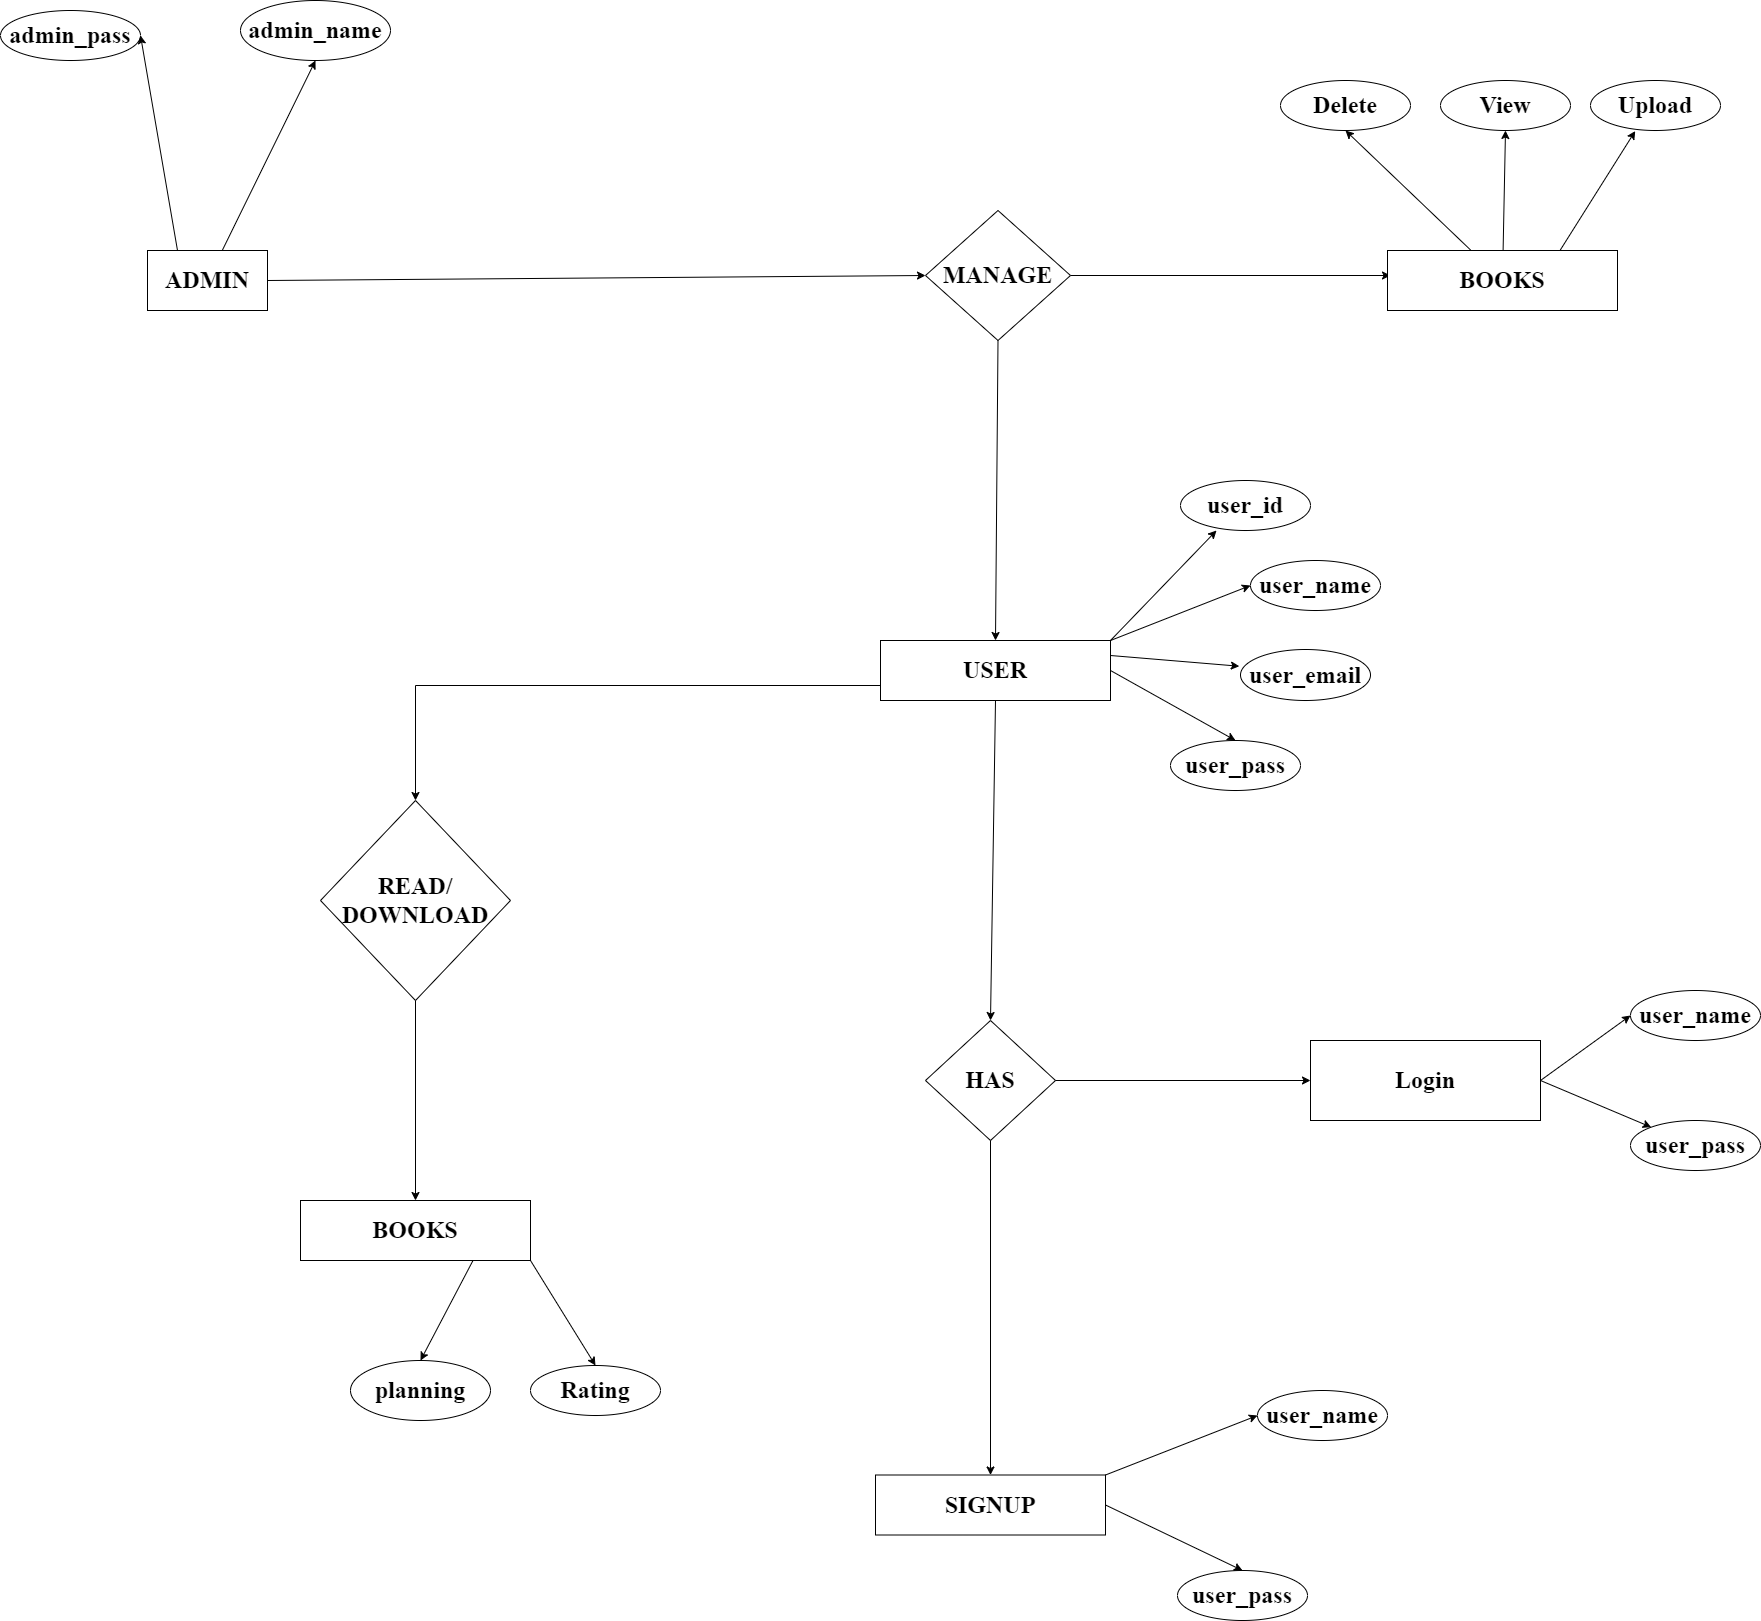

The diagram above was exported from draw.io. Its source (the exported page's mxGraphModel, read from the mxfile embedded in the PNG):
<mxGraphModel dx="3474" dy="2659" grid="1" gridSize="10" guides="1" tooltips="1" connect="1" arrows="1" fold="1" page="1" pageScale="1" pageWidth="827" pageHeight="1169" math="0" shadow="0" extFonts="Permanent Marker^https://fonts.googleapis.com/css?family=Permanent+Marker">
  <root>
    <mxCell id="0" />
    <mxCell id="1" parent="0" />
    <mxCell id="6jHDaF_NGS-_tLkavg3u-95" value="ADMIN" style="rounded=0;whiteSpace=wrap;html=1;fontFamily=Times New Roman;fontSize=24;labelBackgroundColor=none;fontStyle=1" parent="1" vertex="1">
      <mxGeometry x="-383" y="-740" width="120" height="60" as="geometry" />
    </mxCell>
    <mxCell id="6jHDaF_NGS-_tLkavg3u-96" style="edgeStyle=orthogonalEdgeStyle;rounded=0;orthogonalLoop=1;jettySize=auto;html=1;fontFamily=Times New Roman;fontSize=24;labelBackgroundColor=none;fontColor=default;fontStyle=1" parent="1" source="6jHDaF_NGS-_tLkavg3u-98" edge="1">
      <mxGeometry relative="1" as="geometry">
        <mxPoint x="960" y="-715" as="targetPoint" />
      </mxGeometry>
    </mxCell>
    <mxCell id="6jHDaF_NGS-_tLkavg3u-97" style="edgeStyle=orthogonalEdgeStyle;rounded=0;orthogonalLoop=1;jettySize=auto;html=1;fontFamily=Times New Roman;fontSize=24;labelBackgroundColor=none;fontColor=default;fontStyle=1" parent="1" source="6jHDaF_NGS-_tLkavg3u-98" edge="1">
      <mxGeometry relative="1" as="geometry">
        <mxPoint x="860" y="-715" as="targetPoint" />
      </mxGeometry>
    </mxCell>
    <mxCell id="6jHDaF_NGS-_tLkavg3u-98" value="MANAGE" style="rhombus;whiteSpace=wrap;html=1;rounded=0;fontFamily=Times New Roman;fontSize=24;labelBackgroundColor=none;fontStyle=1" parent="1" vertex="1">
      <mxGeometry x="395" y="-780" width="145" height="130" as="geometry" />
    </mxCell>
    <mxCell id="6jHDaF_NGS-_tLkavg3u-143" style="edgeStyle=orthogonalEdgeStyle;rounded=0;orthogonalLoop=1;jettySize=auto;html=1;exitX=0;exitY=0.75;exitDx=0;exitDy=0;" parent="1" source="6jHDaF_NGS-_tLkavg3u-100" target="6jHDaF_NGS-_tLkavg3u-125" edge="1">
      <mxGeometry relative="1" as="geometry">
        <mxPoint x="-119.99999999999955" y="-304" as="targetPoint" />
      </mxGeometry>
    </mxCell>
    <mxCell id="6jHDaF_NGS-_tLkavg3u-100" value="USER" style="rounded=0;whiteSpace=wrap;html=1;fontFamily=Times New Roman;fontSize=24;labelBackgroundColor=none;fontStyle=1" parent="1" vertex="1">
      <mxGeometry x="350" y="-350" width="230" height="60" as="geometry" />
    </mxCell>
    <mxCell id="6jHDaF_NGS-_tLkavg3u-101" value="" style="endArrow=classic;html=1;rounded=0;fontFamily=Times New Roman;fontSize=24;exitX=0.5;exitY=1;exitDx=0;exitDy=0;entryX=0.5;entryY=0;entryDx=0;entryDy=0;labelBackgroundColor=none;fontColor=default;fontStyle=1" parent="1" source="6jHDaF_NGS-_tLkavg3u-98" target="6jHDaF_NGS-_tLkavg3u-100" edge="1">
      <mxGeometry width="50" height="50" relative="1" as="geometry">
        <mxPoint x="570" y="470" as="sourcePoint" />
        <mxPoint x="620" y="420" as="targetPoint" />
      </mxGeometry>
    </mxCell>
    <mxCell id="6jHDaF_NGS-_tLkavg3u-102" value="HAS" style="rhombus;whiteSpace=wrap;html=1;rounded=0;fontFamily=Times New Roman;fontSize=24;labelBackgroundColor=none;fontStyle=1" parent="1" vertex="1">
      <mxGeometry x="395" y="30" width="130" height="120" as="geometry" />
    </mxCell>
    <mxCell id="6jHDaF_NGS-_tLkavg3u-103" value="" style="endArrow=classic;html=1;rounded=0;fontFamily=Times New Roman;fontSize=24;exitX=1;exitY=0.5;exitDx=0;exitDy=0;entryX=0;entryY=0.5;entryDx=0;entryDy=0;labelBackgroundColor=none;fontColor=default;fontStyle=1" parent="1" source="6jHDaF_NGS-_tLkavg3u-95" target="6jHDaF_NGS-_tLkavg3u-98" edge="1">
      <mxGeometry width="50" height="50" relative="1" as="geometry">
        <mxPoint x="570" y="480" as="sourcePoint" />
        <mxPoint x="620" y="430" as="targetPoint" />
      </mxGeometry>
    </mxCell>
    <mxCell id="6jHDaF_NGS-_tLkavg3u-104" value="user_id" style="ellipse;whiteSpace=wrap;html=1;rounded=0;fontFamily=Times New Roman;fontSize=24;labelBackgroundColor=none;fontStyle=1" parent="1" vertex="1">
      <mxGeometry x="650" y="-510" width="130" height="50" as="geometry" />
    </mxCell>
    <mxCell id="6jHDaF_NGS-_tLkavg3u-105" value="user_name" style="ellipse;whiteSpace=wrap;html=1;rounded=0;fontFamily=Times New Roman;fontSize=24;labelBackgroundColor=none;fontStyle=1" parent="1" vertex="1">
      <mxGeometry x="720" y="-430" width="130" height="50" as="geometry" />
    </mxCell>
    <mxCell id="6jHDaF_NGS-_tLkavg3u-106" value="user_email" style="ellipse;whiteSpace=wrap;html=1;rounded=0;fontFamily=Times New Roman;fontSize=24;labelBackgroundColor=none;fontStyle=1" parent="1" vertex="1">
      <mxGeometry x="710" y="-341" width="130" height="51" as="geometry" />
    </mxCell>
    <mxCell id="6jHDaF_NGS-_tLkavg3u-107" value="" style="endArrow=classic;html=1;rounded=0;fontFamily=Times New Roman;fontSize=24;entryX=0.277;entryY=1;entryDx=0;entryDy=0;entryPerimeter=0;exitX=1;exitY=0;exitDx=0;exitDy=0;labelBackgroundColor=none;fontColor=default;fontStyle=1" parent="1" source="6jHDaF_NGS-_tLkavg3u-100" target="6jHDaF_NGS-_tLkavg3u-104" edge="1">
      <mxGeometry width="50" height="50" relative="1" as="geometry">
        <mxPoint x="620" y="410" as="sourcePoint" />
        <mxPoint x="620" y="430" as="targetPoint" />
      </mxGeometry>
    </mxCell>
    <mxCell id="6jHDaF_NGS-_tLkavg3u-108" value="user_pass" style="ellipse;whiteSpace=wrap;html=1;rounded=0;fontFamily=Times New Roman;fontSize=24;labelBackgroundColor=none;fontStyle=1" parent="1" vertex="1">
      <mxGeometry x="640" y="-250" width="130" height="50" as="geometry" />
    </mxCell>
    <mxCell id="6jHDaF_NGS-_tLkavg3u-109" value="Login" style="rounded=0;whiteSpace=wrap;html=1;fontFamily=Times New Roman;fontSize=24;labelBackgroundColor=none;fontStyle=1" parent="1" vertex="1">
      <mxGeometry x="780" y="50" width="230" height="80" as="geometry" />
    </mxCell>
    <mxCell id="6jHDaF_NGS-_tLkavg3u-110" value="admin_name" style="ellipse;whiteSpace=wrap;html=1;rounded=0;fontFamily=Times New Roman;fontSize=24;labelBackgroundColor=none;fontStyle=1" parent="1" vertex="1">
      <mxGeometry x="-290" y="-990" width="150" height="60" as="geometry" />
    </mxCell>
    <mxCell id="6jHDaF_NGS-_tLkavg3u-112" value="admin_pass" style="ellipse;whiteSpace=wrap;html=1;rounded=0;fontFamily=Times New Roman;fontSize=24;labelBackgroundColor=none;fontStyle=1" parent="1" vertex="1">
      <mxGeometry x="-530" y="-980" width="140" height="50" as="geometry" />
    </mxCell>
    <mxCell id="6jHDaF_NGS-_tLkavg3u-113" value="" style="endArrow=classic;html=1;rounded=0;fontFamily=Times New Roman;fontSize=24;entryX=0.5;entryY=1;entryDx=0;entryDy=0;labelBackgroundColor=none;fontColor=default;fontStyle=1" parent="1" source="6jHDaF_NGS-_tLkavg3u-95" target="6jHDaF_NGS-_tLkavg3u-110" edge="1">
      <mxGeometry width="50" height="50" relative="1" as="geometry">
        <mxPoint x="570" y="280" as="sourcePoint" />
        <mxPoint x="620" y="230" as="targetPoint" />
      </mxGeometry>
    </mxCell>
    <mxCell id="6jHDaF_NGS-_tLkavg3u-115" value="" style="endArrow=classic;html=1;rounded=0;fontFamily=Times New Roman;fontSize=24;entryX=1;entryY=0.5;entryDx=0;entryDy=0;exitX=0.25;exitY=0;exitDx=0;exitDy=0;labelBackgroundColor=none;fontColor=default;fontStyle=1" parent="1" source="6jHDaF_NGS-_tLkavg3u-95" target="6jHDaF_NGS-_tLkavg3u-112" edge="1">
      <mxGeometry width="50" height="50" relative="1" as="geometry">
        <mxPoint x="-360" y="-750" as="sourcePoint" />
        <mxPoint x="149" y="77" as="targetPoint" />
      </mxGeometry>
    </mxCell>
    <mxCell id="6jHDaF_NGS-_tLkavg3u-116" value="" style="endArrow=classic;html=1;rounded=0;fontFamily=Times New Roman;fontSize=24;entryX=0;entryY=0.5;entryDx=0;entryDy=0;exitX=1;exitY=0;exitDx=0;exitDy=0;labelBackgroundColor=none;fontColor=default;fontStyle=1" parent="1" source="6jHDaF_NGS-_tLkavg3u-100" target="6jHDaF_NGS-_tLkavg3u-105" edge="1">
      <mxGeometry width="50" height="50" relative="1" as="geometry">
        <mxPoint x="533" y="-340" as="sourcePoint" />
        <mxPoint x="696" y="-450" as="targetPoint" />
      </mxGeometry>
    </mxCell>
    <mxCell id="6jHDaF_NGS-_tLkavg3u-117" value="" style="endArrow=classic;html=1;rounded=0;fontFamily=Times New Roman;fontSize=24;entryX=-0.009;entryY=0.328;entryDx=0;entryDy=0;exitX=1;exitY=0.25;exitDx=0;exitDy=0;entryPerimeter=0;labelBackgroundColor=none;fontColor=default;fontStyle=1" parent="1" source="6jHDaF_NGS-_tLkavg3u-100" target="6jHDaF_NGS-_tLkavg3u-106" edge="1">
      <mxGeometry width="50" height="50" relative="1" as="geometry">
        <mxPoint x="590" y="-340" as="sourcePoint" />
        <mxPoint x="730" y="-395" as="targetPoint" />
      </mxGeometry>
    </mxCell>
    <mxCell id="6jHDaF_NGS-_tLkavg3u-118" value="" style="endArrow=classic;html=1;rounded=0;fontFamily=Times New Roman;fontSize=24;entryX=0.5;entryY=0;entryDx=0;entryDy=0;exitX=1;exitY=0.5;exitDx=0;exitDy=0;labelBackgroundColor=none;fontColor=default;fontStyle=1" parent="1" source="6jHDaF_NGS-_tLkavg3u-100" target="6jHDaF_NGS-_tLkavg3u-108" edge="1">
      <mxGeometry width="50" height="50" relative="1" as="geometry">
        <mxPoint x="600" y="-330" as="sourcePoint" />
        <mxPoint x="740" y="-385" as="targetPoint" />
      </mxGeometry>
    </mxCell>
    <mxCell id="6jHDaF_NGS-_tLkavg3u-119" value="" style="endArrow=classic;html=1;rounded=0;fontFamily=Times New Roman;fontSize=24;exitX=0.5;exitY=1;exitDx=0;exitDy=0;entryX=0.5;entryY=0;entryDx=0;entryDy=0;labelBackgroundColor=none;fontColor=default;fontStyle=1" parent="1" source="6jHDaF_NGS-_tLkavg3u-100" target="6jHDaF_NGS-_tLkavg3u-102" edge="1">
      <mxGeometry width="50" height="50" relative="1" as="geometry">
        <mxPoint x="450" y="-220" as="sourcePoint" />
        <mxPoint x="500" y="-270" as="targetPoint" />
      </mxGeometry>
    </mxCell>
    <mxCell id="6jHDaF_NGS-_tLkavg3u-120" value="" style="endArrow=classic;html=1;rounded=0;fontFamily=Times New Roman;fontSize=24;exitX=1;exitY=0.5;exitDx=0;exitDy=0;entryX=0;entryY=0.5;entryDx=0;entryDy=0;labelBackgroundColor=none;fontColor=default;fontStyle=1" parent="1" source="6jHDaF_NGS-_tLkavg3u-102" target="6jHDaF_NGS-_tLkavg3u-109" edge="1">
      <mxGeometry width="50" height="50" relative="1" as="geometry">
        <mxPoint x="420" y="-80" as="sourcePoint" />
        <mxPoint x="470" y="-130" as="targetPoint" />
      </mxGeometry>
    </mxCell>
    <mxCell id="6jHDaF_NGS-_tLkavg3u-121" value="user_name" style="ellipse;whiteSpace=wrap;html=1;rounded=0;fontFamily=Times New Roman;fontSize=24;labelBackgroundColor=none;fontStyle=1" parent="1" vertex="1">
      <mxGeometry x="1100" width="130" height="50" as="geometry" />
    </mxCell>
    <mxCell id="6jHDaF_NGS-_tLkavg3u-122" value="user_pass" style="ellipse;whiteSpace=wrap;html=1;rounded=0;fontFamily=Times New Roman;fontSize=24;labelBackgroundColor=none;fontStyle=1" parent="1" vertex="1">
      <mxGeometry x="1100" y="130" width="130" height="50" as="geometry" />
    </mxCell>
    <mxCell id="6jHDaF_NGS-_tLkavg3u-123" value="" style="endArrow=classic;html=1;rounded=0;fontFamily=Times New Roman;fontSize=24;entryX=0;entryY=0.5;entryDx=0;entryDy=0;exitX=1;exitY=0.5;exitDx=0;exitDy=0;labelBackgroundColor=none;fontColor=default;fontStyle=1" parent="1" source="6jHDaF_NGS-_tLkavg3u-109" target="6jHDaF_NGS-_tLkavg3u-121" edge="1">
      <mxGeometry width="50" height="50" relative="1" as="geometry">
        <mxPoint x="990" y="200" as="sourcePoint" />
        <mxPoint x="1040" y="150" as="targetPoint" />
      </mxGeometry>
    </mxCell>
    <mxCell id="6jHDaF_NGS-_tLkavg3u-124" value="" style="endArrow=classic;html=1;rounded=0;fontFamily=Times New Roman;fontSize=24;exitX=1;exitY=0.5;exitDx=0;exitDy=0;labelBackgroundColor=none;fontColor=default;fontStyle=1" parent="1" source="6jHDaF_NGS-_tLkavg3u-109" target="6jHDaF_NGS-_tLkavg3u-122" edge="1">
      <mxGeometry width="50" height="50" relative="1" as="geometry">
        <mxPoint x="1020" y="100" as="sourcePoint" />
        <mxPoint x="1110" y="35" as="targetPoint" />
      </mxGeometry>
    </mxCell>
    <mxCell id="6jHDaF_NGS-_tLkavg3u-125" value="READ/&lt;br&gt;DOWNLOAD" style="rhombus;whiteSpace=wrap;html=1;rounded=0;fontFamily=Times New Roman;fontSize=24;labelBackgroundColor=none;fontStyle=1" parent="1" vertex="1">
      <mxGeometry x="-210" y="-190" width="190" height="200" as="geometry" />
    </mxCell>
    <mxCell id="6jHDaF_NGS-_tLkavg3u-126" value="BOOKS" style="rounded=0;whiteSpace=wrap;html=1;fontFamily=Times New Roman;fontSize=24;labelBackgroundColor=none;fontStyle=1" parent="1" vertex="1">
      <mxGeometry x="857" y="-740" width="230" height="60" as="geometry" />
    </mxCell>
    <mxCell id="6jHDaF_NGS-_tLkavg3u-127" value="BOOKS" style="rounded=0;whiteSpace=wrap;html=1;fontFamily=Times New Roman;fontSize=24;labelBackgroundColor=none;fontStyle=1" parent="1" vertex="1">
      <mxGeometry x="-230" y="210" width="230" height="60" as="geometry" />
    </mxCell>
    <mxCell id="6jHDaF_NGS-_tLkavg3u-128" value="" style="endArrow=classic;html=1;rounded=0;fontFamily=Times New Roman;fontSize=24;exitX=0.5;exitY=1;exitDx=0;exitDy=0;entryX=0.5;entryY=0;entryDx=0;entryDy=0;labelBackgroundColor=none;fontColor=default;fontStyle=1" parent="1" source="6jHDaF_NGS-_tLkavg3u-125" target="6jHDaF_NGS-_tLkavg3u-127" edge="1">
      <mxGeometry width="50" height="50" relative="1" as="geometry">
        <mxPoint x="260" y="60" as="sourcePoint" />
        <mxPoint x="310" y="10" as="targetPoint" />
      </mxGeometry>
    </mxCell>
    <mxCell id="6jHDaF_NGS-_tLkavg3u-130" value="planning" style="ellipse;whiteSpace=wrap;html=1;rounded=0;fontFamily=Times New Roman;fontSize=24;labelBackgroundColor=none;fontStyle=1" parent="1" vertex="1">
      <mxGeometry x="-180" y="370" width="140" height="60" as="geometry" />
    </mxCell>
    <mxCell id="6jHDaF_NGS-_tLkavg3u-131" value="Rating" style="ellipse;whiteSpace=wrap;html=1;rounded=0;fontFamily=Times New Roman;fontSize=24;labelBackgroundColor=none;fontStyle=1" parent="1" vertex="1">
      <mxGeometry y="375" width="130" height="50" as="geometry" />
    </mxCell>
    <mxCell id="6jHDaF_NGS-_tLkavg3u-134" value="" style="endArrow=classic;html=1;rounded=0;fontFamily=Times New Roman;fontSize=24;exitX=0.75;exitY=1;exitDx=0;exitDy=0;entryX=0.5;entryY=0;entryDx=0;entryDy=0;labelBackgroundColor=none;fontColor=default;fontStyle=1" parent="1" source="6jHDaF_NGS-_tLkavg3u-127" target="6jHDaF_NGS-_tLkavg3u-130" edge="1">
      <mxGeometry width="50" height="50" relative="1" as="geometry">
        <mxPoint x="260" y="60" as="sourcePoint" />
        <mxPoint x="310" y="10" as="targetPoint" />
      </mxGeometry>
    </mxCell>
    <mxCell id="6jHDaF_NGS-_tLkavg3u-135" value="" style="endArrow=classic;html=1;rounded=0;fontFamily=Times New Roman;fontSize=24;exitX=1;exitY=1;exitDx=0;exitDy=0;entryX=0.5;entryY=0;entryDx=0;entryDy=0;exitPerimeter=0;labelBackgroundColor=none;fontColor=default;fontStyle=1" parent="1" source="6jHDaF_NGS-_tLkavg3u-127" target="6jHDaF_NGS-_tLkavg3u-131" edge="1">
      <mxGeometry width="50" height="50" relative="1" as="geometry">
        <mxPoint x="260" y="60" as="sourcePoint" />
        <mxPoint x="310" y="10" as="targetPoint" />
      </mxGeometry>
    </mxCell>
    <mxCell id="6jHDaF_NGS-_tLkavg3u-136" value="Upload" style="ellipse;whiteSpace=wrap;html=1;rounded=0;fontFamily=Times New Roman;fontSize=24;labelBackgroundColor=none;fontStyle=1" parent="1" vertex="1">
      <mxGeometry x="1060" y="-910" width="130" height="50" as="geometry" />
    </mxCell>
    <mxCell id="6jHDaF_NGS-_tLkavg3u-137" value="" style="endArrow=classic;html=1;rounded=0;fontFamily=Times New Roman;fontSize=24;entryX=0.344;entryY=1.011;entryDx=0;entryDy=0;entryPerimeter=0;exitX=0.75;exitY=0;exitDx=0;exitDy=0;labelBackgroundColor=none;fontColor=default;fontStyle=1" parent="1" source="6jHDaF_NGS-_tLkavg3u-126" target="6jHDaF_NGS-_tLkavg3u-136" edge="1">
      <mxGeometry width="50" height="50" relative="1" as="geometry">
        <mxPoint x="400" y="-740" as="sourcePoint" />
        <mxPoint x="450" y="-790" as="targetPoint" />
      </mxGeometry>
    </mxCell>
    <mxCell id="6jHDaF_NGS-_tLkavg3u-138" value="View" style="ellipse;whiteSpace=wrap;html=1;rounded=0;fontFamily=Times New Roman;fontSize=24;labelBackgroundColor=none;fontStyle=1" parent="1" vertex="1">
      <mxGeometry x="910" y="-910" width="130" height="50" as="geometry" />
    </mxCell>
    <mxCell id="6jHDaF_NGS-_tLkavg3u-139" value="" style="endArrow=classic;html=1;rounded=0;fontFamily=Times New Roman;fontSize=24;entryX=0.5;entryY=1;entryDx=0;entryDy=0;labelBackgroundColor=none;fontColor=default;fontStyle=1" parent="1" source="6jHDaF_NGS-_tLkavg3u-126" target="6jHDaF_NGS-_tLkavg3u-138" edge="1">
      <mxGeometry width="50" height="50" relative="1" as="geometry">
        <mxPoint x="400" y="-740" as="sourcePoint" />
        <mxPoint x="450" y="-790" as="targetPoint" />
      </mxGeometry>
    </mxCell>
    <mxCell id="6jHDaF_NGS-_tLkavg3u-140" value="Delete" style="ellipse;whiteSpace=wrap;html=1;rounded=0;fontFamily=Times New Roman;fontSize=24;labelBackgroundColor=none;fontStyle=1" parent="1" vertex="1">
      <mxGeometry x="750" y="-910" width="130" height="50" as="geometry" />
    </mxCell>
    <mxCell id="6jHDaF_NGS-_tLkavg3u-141" value="" style="endArrow=classic;html=1;rounded=0;fontFamily=Times New Roman;fontSize=24;entryX=0.5;entryY=1;entryDx=0;entryDy=0;labelBackgroundColor=none;fontColor=default;fontStyle=1" parent="1" source="6jHDaF_NGS-_tLkavg3u-126" target="6jHDaF_NGS-_tLkavg3u-140" edge="1">
      <mxGeometry width="50" height="50" relative="1" as="geometry">
        <mxPoint x="400" y="-740" as="sourcePoint" />
        <mxPoint x="450" y="-790" as="targetPoint" />
      </mxGeometry>
    </mxCell>
    <mxCell id="MqWC2POOdH01y3EvOmqb-12" value="SIGNUP" style="rounded=0;whiteSpace=wrap;html=1;fontFamily=Times New Roman;fontSize=24;labelBackgroundColor=none;fontStyle=1" parent="1" vertex="1">
      <mxGeometry x="345" y="484.5" width="230" height="60" as="geometry" />
    </mxCell>
    <mxCell id="MqWC2POOdH01y3EvOmqb-14" value="user_name" style="ellipse;whiteSpace=wrap;html=1;rounded=0;fontFamily=Times New Roman;fontSize=24;labelBackgroundColor=none;fontStyle=1" parent="1" vertex="1">
      <mxGeometry x="727" y="400" width="130" height="50" as="geometry" />
    </mxCell>
    <mxCell id="MqWC2POOdH01y3EvOmqb-17" value="user_pass" style="ellipse;whiteSpace=wrap;html=1;rounded=0;fontFamily=Times New Roman;fontSize=24;labelBackgroundColor=none;fontStyle=1" parent="1" vertex="1">
      <mxGeometry x="647" y="580" width="130" height="50" as="geometry" />
    </mxCell>
    <mxCell id="MqWC2POOdH01y3EvOmqb-18" value="" style="endArrow=classic;html=1;rounded=0;fontFamily=Times New Roman;fontSize=24;entryX=0;entryY=0.5;entryDx=0;entryDy=0;exitX=1;exitY=0;exitDx=0;exitDy=0;labelBackgroundColor=none;fontColor=default;fontStyle=1" parent="1" source="MqWC2POOdH01y3EvOmqb-12" target="MqWC2POOdH01y3EvOmqb-14" edge="1">
      <mxGeometry width="50" height="50" relative="1" as="geometry">
        <mxPoint x="540" y="490" as="sourcePoint" />
        <mxPoint x="703" y="380" as="targetPoint" />
      </mxGeometry>
    </mxCell>
    <mxCell id="MqWC2POOdH01y3EvOmqb-20" value="" style="endArrow=classic;html=1;rounded=0;fontFamily=Times New Roman;fontSize=24;entryX=0.5;entryY=0;entryDx=0;entryDy=0;exitX=1;exitY=0.5;exitDx=0;exitDy=0;labelBackgroundColor=none;fontColor=default;fontStyle=1" parent="1" source="MqWC2POOdH01y3EvOmqb-12" target="MqWC2POOdH01y3EvOmqb-17" edge="1">
      <mxGeometry width="50" height="50" relative="1" as="geometry">
        <mxPoint x="607" y="500" as="sourcePoint" />
        <mxPoint x="747" y="445" as="targetPoint" />
      </mxGeometry>
    </mxCell>
    <mxCell id="MqWC2POOdH01y3EvOmqb-21" value="" style="endArrow=classic;html=1;rounded=0;exitX=0.5;exitY=1;exitDx=0;exitDy=0;entryX=0.5;entryY=0;entryDx=0;entryDy=0;" parent="1" source="6jHDaF_NGS-_tLkavg3u-102" target="MqWC2POOdH01y3EvOmqb-12" edge="1">
      <mxGeometry width="50" height="50" relative="1" as="geometry">
        <mxPoint x="500" y="520" as="sourcePoint" />
        <mxPoint x="530" y="350" as="targetPoint" />
      </mxGeometry>
    </mxCell>
  </root>
</mxGraphModel>